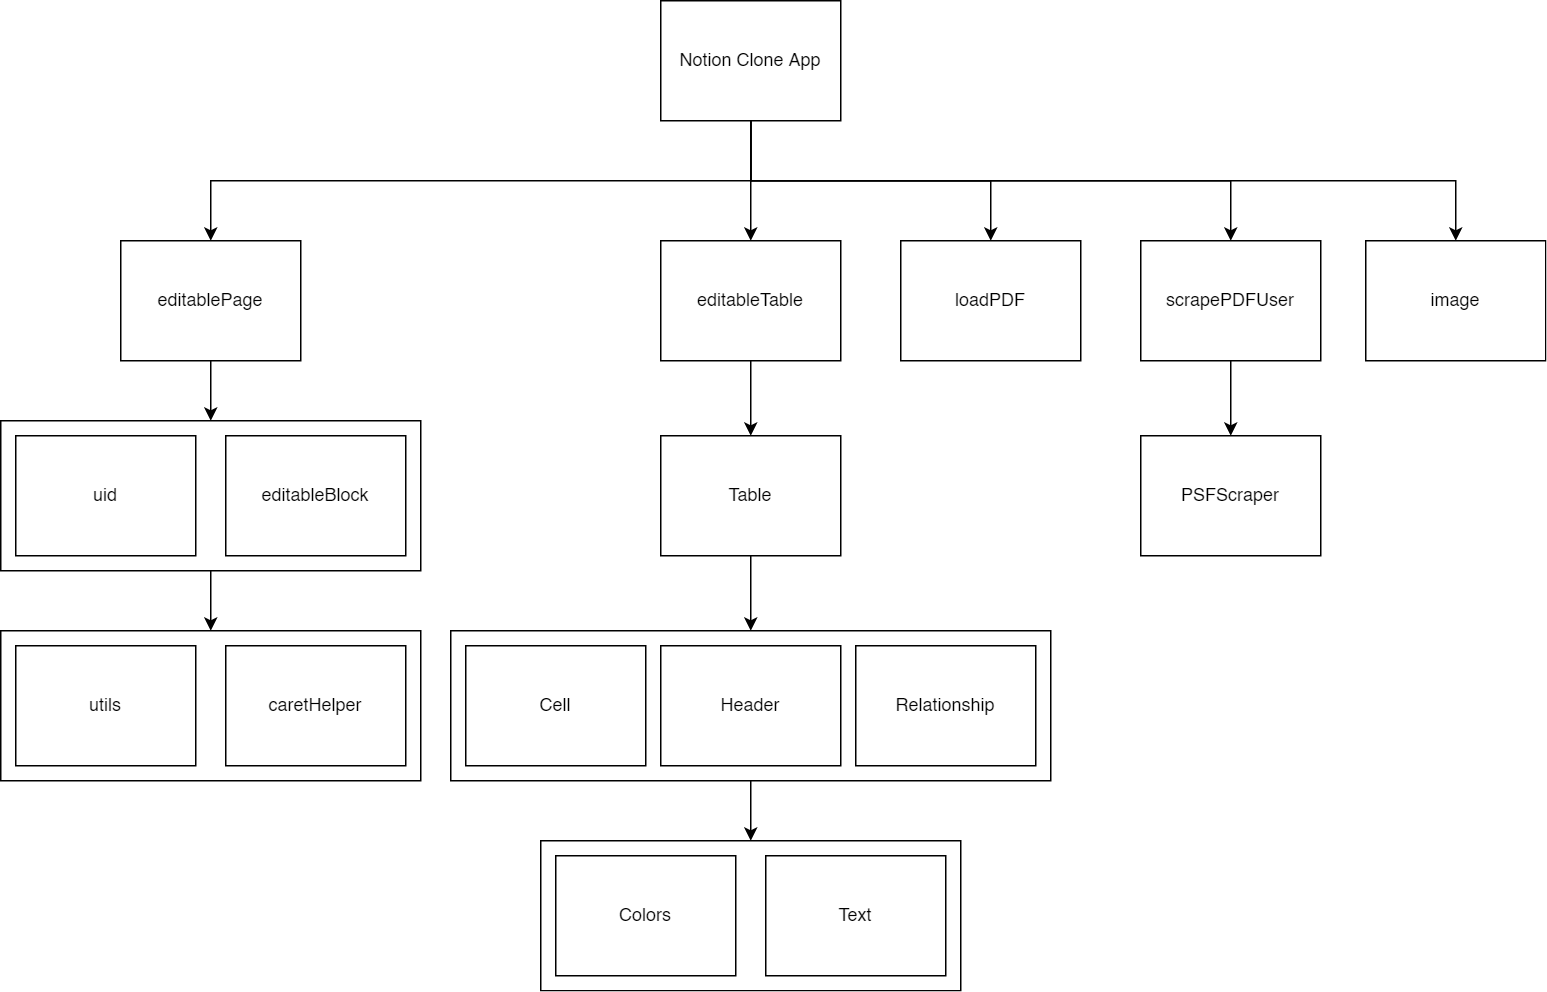

The diagram above was exported from draw.io. Its source (the exported page's mxGraphModel, read from the mxfile embedded in the PNG):
<mxGraphModel dx="2400" dy="888" grid="1" gridSize="10" guides="1" tooltips="1" connect="1" arrows="1" fold="1" page="1" pageScale="1" pageWidth="850" pageHeight="1100" math="0" shadow="0">
  <root>
    <mxCell id="0" />
    <mxCell id="1" parent="0" />
    <mxCell id="SdYD-wXHnKdgwoUn-Snu-46" style="edgeStyle=orthogonalEdgeStyle;rounded=0;orthogonalLoop=1;jettySize=auto;html=1;entryX=0.5;entryY=0;entryDx=0;entryDy=0;" parent="1" source="SdYD-wXHnKdgwoUn-Snu-43" target="SdYD-wXHnKdgwoUn-Snu-40" edge="1">
      <mxGeometry relative="1" as="geometry" />
    </mxCell>
    <mxCell id="SdYD-wXHnKdgwoUn-Snu-43" value="" style="rounded=0;whiteSpace=wrap;html=1;" parent="1" vertex="1">
      <mxGeometry x="180" y="700" width="400" height="100" as="geometry" />
    </mxCell>
    <mxCell id="SdYD-wXHnKdgwoUn-Snu-40" value="" style="rounded=0;whiteSpace=wrap;html=1;" parent="1" vertex="1">
      <mxGeometry x="240" y="840" width="280" height="100" as="geometry" />
    </mxCell>
    <mxCell id="SdYD-wXHnKdgwoUn-Snu-39" value="" style="rounded=0;whiteSpace=wrap;html=1;" parent="1" vertex="1">
      <mxGeometry x="-120" y="700" width="280" height="100" as="geometry" />
    </mxCell>
    <mxCell id="SdYD-wXHnKdgwoUn-Snu-42" style="edgeStyle=orthogonalEdgeStyle;rounded=0;orthogonalLoop=1;jettySize=auto;html=1;exitX=0.5;exitY=1;exitDx=0;exitDy=0;entryX=0.5;entryY=0;entryDx=0;entryDy=0;" parent="1" source="SdYD-wXHnKdgwoUn-Snu-38" target="SdYD-wXHnKdgwoUn-Snu-39" edge="1">
      <mxGeometry relative="1" as="geometry" />
    </mxCell>
    <mxCell id="SdYD-wXHnKdgwoUn-Snu-38" value="" style="rounded=0;whiteSpace=wrap;html=1;" parent="1" vertex="1">
      <mxGeometry x="-120" y="560" width="280" height="100" as="geometry" />
    </mxCell>
    <mxCell id="SdYD-wXHnKdgwoUn-Snu-41" style="edgeStyle=orthogonalEdgeStyle;rounded=0;orthogonalLoop=1;jettySize=auto;html=1;entryX=0.5;entryY=0;entryDx=0;entryDy=0;" parent="1" source="SdYD-wXHnKdgwoUn-Snu-1" target="SdYD-wXHnKdgwoUn-Snu-38" edge="1">
      <mxGeometry relative="1" as="geometry" />
    </mxCell>
    <mxCell id="SdYD-wXHnKdgwoUn-Snu-1" value="editablePage" style="rounded=0;whiteSpace=wrap;html=1;" parent="1" vertex="1">
      <mxGeometry x="-40" y="440" width="120" height="80" as="geometry" />
    </mxCell>
    <mxCell id="SdYD-wXHnKdgwoUn-Snu-2" value="editableBlock" style="rounded=0;whiteSpace=wrap;html=1;rounded=0;" parent="1" vertex="1">
      <mxGeometry x="30" y="570" width="120" height="80" as="geometry" />
    </mxCell>
    <mxCell id="SdYD-wXHnKdgwoUn-Snu-17" value="" style="edgeStyle=orthogonalEdgeStyle;rounded=0;orthogonalLoop=1;jettySize=auto;html=1;" parent="1" source="SdYD-wXHnKdgwoUn-Snu-3" target="SdYD-wXHnKdgwoUn-Snu-6" edge="1">
      <mxGeometry relative="1" as="geometry" />
    </mxCell>
    <mxCell id="SdYD-wXHnKdgwoUn-Snu-3" value="editableTable" style="rounded=0;whiteSpace=wrap;html=1;rounded=0;" parent="1" vertex="1">
      <mxGeometry x="320" y="440" width="120" height="80" as="geometry" />
    </mxCell>
    <mxCell id="SdYD-wXHnKdgwoUn-Snu-4" value="loadPDF" style="rounded=0;whiteSpace=wrap;html=1;" parent="1" vertex="1">
      <mxGeometry x="480" y="440" width="120" height="80" as="geometry" />
    </mxCell>
    <mxCell id="SdYD-wXHnKdgwoUn-Snu-34" value="" style="edgeStyle=orthogonalEdgeStyle;rounded=0;orthogonalLoop=1;jettySize=auto;html=1;" parent="1" source="SdYD-wXHnKdgwoUn-Snu-5" target="SdYD-wXHnKdgwoUn-Snu-16" edge="1">
      <mxGeometry relative="1" as="geometry" />
    </mxCell>
    <mxCell id="SdYD-wXHnKdgwoUn-Snu-5" value="scrapePDFUser" style="rounded=0;whiteSpace=wrap;html=1;" parent="1" vertex="1">
      <mxGeometry x="640" y="440" width="120" height="80" as="geometry" />
    </mxCell>
    <mxCell id="SdYD-wXHnKdgwoUn-Snu-44" style="edgeStyle=orthogonalEdgeStyle;rounded=0;orthogonalLoop=1;jettySize=auto;html=1;entryX=0.5;entryY=0;entryDx=0;entryDy=0;" parent="1" source="SdYD-wXHnKdgwoUn-Snu-6" target="SdYD-wXHnKdgwoUn-Snu-43" edge="1">
      <mxGeometry relative="1" as="geometry" />
    </mxCell>
    <mxCell id="SdYD-wXHnKdgwoUn-Snu-6" value="Table" style="rounded=0;whiteSpace=wrap;html=1;rounded=0;" parent="1" vertex="1">
      <mxGeometry x="320" y="570" width="120" height="80" as="geometry" />
    </mxCell>
    <mxCell id="SdYD-wXHnKdgwoUn-Snu-7" value="Cell" style="rounded=0;whiteSpace=wrap;html=1;rounded=0;" parent="1" vertex="1">
      <mxGeometry x="190" y="710" width="120" height="80" as="geometry" />
    </mxCell>
    <mxCell id="SdYD-wXHnKdgwoUn-Snu-8" value="Header" style="rounded=0;whiteSpace=wrap;html=1;rounded=0;" parent="1" vertex="1">
      <mxGeometry x="320" y="710" width="120" height="80" as="geometry" />
    </mxCell>
    <mxCell id="SdYD-wXHnKdgwoUn-Snu-9" value="Relationship" style="rounded=0;whiteSpace=wrap;html=1;rounded=0;" parent="1" vertex="1">
      <mxGeometry x="450" y="710" width="120" height="80" as="geometry" />
    </mxCell>
    <mxCell id="SdYD-wXHnKdgwoUn-Snu-10" value="Text" style="rounded=0;whiteSpace=wrap;html=1;rounded=0;" parent="1" vertex="1">
      <mxGeometry x="390" y="850" width="120" height="80" as="geometry" />
    </mxCell>
    <mxCell id="SdYD-wXHnKdgwoUn-Snu-11" value="Colors" style="rounded=0;whiteSpace=wrap;html=1;rounded=0;" parent="1" vertex="1">
      <mxGeometry x="250" y="850" width="120" height="80" as="geometry" />
    </mxCell>
    <mxCell id="SdYD-wXHnKdgwoUn-Snu-12" value="uid" style="rounded=0;whiteSpace=wrap;html=1;rounded=0;" parent="1" vertex="1">
      <mxGeometry x="-110" y="570" width="120" height="80" as="geometry" />
    </mxCell>
    <mxCell id="SdYD-wXHnKdgwoUn-Snu-13" value="caretHelper" style="rounded=0;whiteSpace=wrap;html=1;" parent="1" vertex="1">
      <mxGeometry x="30" y="710" width="120" height="80" as="geometry" />
    </mxCell>
    <mxCell id="SdYD-wXHnKdgwoUn-Snu-14" value="utils" style="rounded=0;whiteSpace=wrap;html=1;rounded=0;" parent="1" vertex="1">
      <mxGeometry x="-110" y="710" width="120" height="80" as="geometry" />
    </mxCell>
    <mxCell id="SdYD-wXHnKdgwoUn-Snu-15" value="image" style="rounded=0;whiteSpace=wrap;html=1;" parent="1" vertex="1">
      <mxGeometry x="790" y="440" width="120" height="80" as="geometry" />
    </mxCell>
    <mxCell id="SdYD-wXHnKdgwoUn-Snu-16" value="PSFScraper" style="rounded=0;whiteSpace=wrap;html=1;" parent="1" vertex="1">
      <mxGeometry x="640" y="570" width="120" height="80" as="geometry" />
    </mxCell>
    <mxCell id="SdYD-wXHnKdgwoUn-Snu-48" style="edgeStyle=orthogonalEdgeStyle;rounded=0;orthogonalLoop=1;jettySize=auto;html=1;entryX=0.5;entryY=0;entryDx=0;entryDy=0;" parent="1" source="SdYD-wXHnKdgwoUn-Snu-47" target="SdYD-wXHnKdgwoUn-Snu-1" edge="1">
      <mxGeometry relative="1" as="geometry">
        <Array as="points">
          <mxPoint x="380" y="400" />
          <mxPoint x="20" y="400" />
        </Array>
      </mxGeometry>
    </mxCell>
    <mxCell id="SdYD-wXHnKdgwoUn-Snu-49" style="edgeStyle=orthogonalEdgeStyle;rounded=0;orthogonalLoop=1;jettySize=auto;html=1;" parent="1" source="SdYD-wXHnKdgwoUn-Snu-47" target="SdYD-wXHnKdgwoUn-Snu-15" edge="1">
      <mxGeometry relative="1" as="geometry">
        <Array as="points">
          <mxPoint x="380" y="400" />
          <mxPoint x="850" y="400" />
        </Array>
      </mxGeometry>
    </mxCell>
    <mxCell id="SdYD-wXHnKdgwoUn-Snu-50" style="edgeStyle=orthogonalEdgeStyle;rounded=0;orthogonalLoop=1;jettySize=auto;html=1;entryX=0.5;entryY=0;entryDx=0;entryDy=0;" parent="1" source="SdYD-wXHnKdgwoUn-Snu-47" target="SdYD-wXHnKdgwoUn-Snu-3" edge="1">
      <mxGeometry relative="1" as="geometry" />
    </mxCell>
    <mxCell id="SdYD-wXHnKdgwoUn-Snu-51" style="edgeStyle=orthogonalEdgeStyle;rounded=0;orthogonalLoop=1;jettySize=auto;html=1;entryX=0.5;entryY=0;entryDx=0;entryDy=0;" parent="1" source="SdYD-wXHnKdgwoUn-Snu-47" target="SdYD-wXHnKdgwoUn-Snu-4" edge="1">
      <mxGeometry relative="1" as="geometry">
        <Array as="points">
          <mxPoint x="380" y="400" />
          <mxPoint x="540" y="400" />
        </Array>
      </mxGeometry>
    </mxCell>
    <mxCell id="SdYD-wXHnKdgwoUn-Snu-52" style="edgeStyle=orthogonalEdgeStyle;rounded=0;orthogonalLoop=1;jettySize=auto;html=1;" parent="1" source="SdYD-wXHnKdgwoUn-Snu-47" target="SdYD-wXHnKdgwoUn-Snu-5" edge="1">
      <mxGeometry relative="1" as="geometry">
        <Array as="points">
          <mxPoint x="380" y="400" />
          <mxPoint x="700" y="400" />
        </Array>
      </mxGeometry>
    </mxCell>
    <mxCell id="SdYD-wXHnKdgwoUn-Snu-47" value="Notion Clone App" style="rounded=0;whiteSpace=wrap;html=1;" parent="1" vertex="1">
      <mxGeometry x="320" y="280" width="120" height="80" as="geometry" />
    </mxCell>
  </root>
</mxGraphModel>